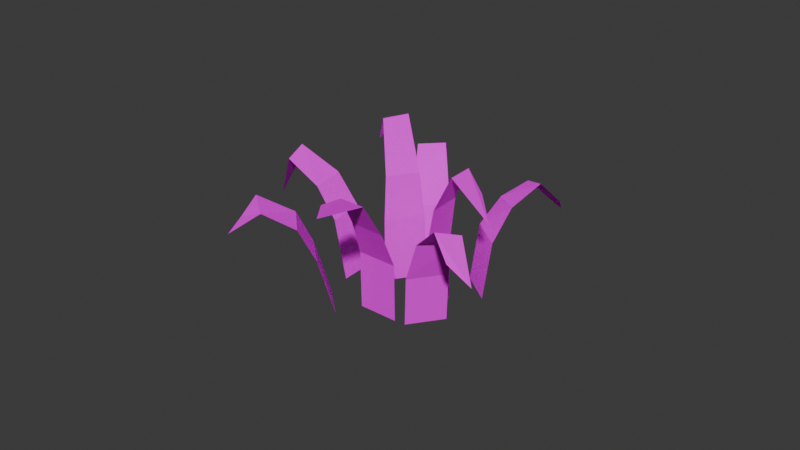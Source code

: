 # Source: weedsBurned.blend  (saved by Blender 4.1.24; exported with 4.5.12 LTS)
import bpy
from mathutils import Matrix  # noqa: F401  (used for matrix-valued properties, if any)

bpy.ops.wm.read_factory_settings(use_empty=True)
scene = bpy.context.scene
scene.name = 'Scene'

# ---- collections
col_collection = bpy.data.collections.new('Collection'); scene.collection.children.link(col_collection)

# ---- images (referenced by path relative to the original .blend; pixels are not part of the script)
import os
ASSET_DIR = os.environ.get("B2B_ASSET_DIR", "")  # directory of the original .blend (textures are referenced by path, not embedded)
HERE = os.path.dirname(os.path.abspath(__file__))  # packed textures are extracted next to this script under _unpacked/

def load_image(name, relpath, width, height, colorspace="sRGB"):
    """Load a texture the original file referenced (path relative to the .blend, or extracted next to this script)."""
    p = next((c for c in (os.path.join(HERE, relpath), os.path.join(ASSET_DIR, relpath)) if relpath and os.path.exists(c)), "")
    if p:
        img = bpy.data.images.load(p, check_existing=True)
        img.name = name
    else:  # same state as the original file: an image datablock whose file is absent (Cycles renders it pink)
        img = bpy.data.images.new(name, width, height)
        img.source = "FILE"
        img.filepath = "//" + (relpath or name)
    img.colorspace_settings.name = colorspace
    return img
img_plane_001_base_color = load_image('Plane.001 Base Color', 'weeds Burned Color V3.png', 1024, 1024, 'sRGB')

# ---- materials (node trees are filled in below, after node groups)
mat_material_001 = bpy.data.materials.new('Material.001')
mat_material_001.use_transparent_shadow = False

# ---- material node trees
mat_material_001.use_nodes = True; mat_material_001.node_tree.nodes.clear()
_N = mat_material_001.node_tree.nodes; _L = mat_material_001.node_tree.links
n0 = _N.new('ShaderNodeBsdfPrincipled'); n0.name = 'Principled BSDF'; n0.location = (10, 300)
n0.inputs[2].default_value = 1.0
n0.inputs[3].default_value = 1.0
n1 = _N.new('ShaderNodeOutputMaterial'); n1.name = 'Material Output'; n1.location = (300, 300)
n2 = _N.new('ShaderNodeTexImage'); n2.name = 'Image Texture'; n2.location = (-280, 280)
n2.image = img_plane_001_base_color
_L.new(n0.outputs[0], n1.inputs[0])
_L.new(n2.outputs[0], n0.inputs[0])
n1.is_active_output = True

# ---- world
world_world = bpy.data.worlds.new('World'); scene.world = world_world
world_world.use_nodes = True; world_world.node_tree.nodes.clear()
_N = world_world.node_tree.nodes; _L = world_world.node_tree.links
n0 = _N.new('ShaderNodeOutputWorld'); n0.name = 'World Output'; n0.location = (300, 300)
n1 = _N.new('ShaderNodeBackground'); n1.name = 'Background'; n1.location = (10, 300)
n1.inputs[0].default_value = (0.05088, 0.05088, 0.05088, 1.0)
_L.new(n1.outputs[0], n0.inputs[0])
n0.is_active_output = True
world_world.color = (0.05088, 0.05088, 0.05088)
world_world.use_sun_shadow = False
world_world.sun_shadow_jitter_overblur = 0.0

# ---- meshes
me_plane_011 = bpy.data.meshes.new('Plane.011')
me_plane_011.from_pydata([(-1.0, -1.0, -5.157e-08), (-1.0, 1.0, -4.412e-08), (1.0, -1.0, -7.509e-08), (1.0, 1.0, -6.764e-08), (0.9534, 2.563, 0.1185), (-0.6901, 2.674, 0.1142), (0.9322, 3.63, 0.4262), (-0.3489, 3.967, 0.4599), (0.8643, 2.593, 0.8671), (-0.05522, 3.236, 0.6938), (1.661, -1.285, -0.4425), (1.705, 1.296, -0.5308), (0.1341, -1.121, -0.1521), (0.1782, 1.46, -0.2403), (0.4964, 3.129, -0.256), (1.82, 2.986, -0.5079), (1.193, 4.454, -0.2163), (2.24, 4.341, -0.4154), (2.702, 2.969, 0.0449), (2.709, 3.594, -0.2536), (-2.658, -1.014, -0.406), (-2.677, 1.271, -0.4604), (-1.418, -0.9122, -0.05154), (-1.437, 1.372, -0.106), (-2.087, 2.877, -0.03624), (-3.135, 2.841, -0.3324), (-2.981, 4.314, 0.05409), (-3.769, 4.274, -0.1583), (-5.234, 4.943, 0.4315), (-4.802, 4.65, 0.08305), (-2.907, -1.287, -1.018), (-3.256, 0.9519, -1.231), (-1.391, -1.446, -1.31), (-1.877, 0.8787, -1.498), (-2.675, 2.084, -1.683), (-3.918, 2.079, -1.43), (-4.238, 2.862, -1.976), (-5.054, 2.738, -1.749), (-4.599, 1.759, -2.019), (-5.377, 1.024, -1.873), (0.5843, -1.438, -1.266), (0.8385, 0.7588, -1.451), (2.441, -1.38, -1.098), (2.616, 0.8144, -1.291), (2.677, 1.878, -1.47), (1.154, 1.774, -1.6), (2.876, 2.686, -1.762), (1.566, 2.526, -1.88), (3.241, 2.002, -1.978), (2.845, 1.255, -2.223), (3.061, -1.212, -0.717), (3.492, 1.042, -0.7914), (3.079, -1.045, -0.2663), (3.51, 1.209, -0.3408), (4.474, 2.441, -0.4319), (4.48, 2.171, -0.7916), (5.969, 3.081, -0.5359), (5.755, 2.733, -0.7838), (6.983, 2.263, -0.5182), (7.364, 1.625, -0.6442), (-3.806, -1.17, -0.7822), (-4.538, 0.981, -0.854), (-3.987, -0.9778, -0.3343), (-4.71, 1.133, -0.4343), (-5.507, 2.356, -0.5201), (-5.314, 2.305, -0.8893), (-7.051, 3.008, -0.6087), (-7.088, 3.179, -0.8948), (-8.527, 2.054, -0.7323), (-7.839, 2.473, -0.8437), (1.033, -1.557, -1.003), (1.077, 1.024, -1.091), (-0.9661, -1.524, -0.9886), (-0.9219, 1.057, -1.077), (-0.7751, 2.723, -1.181), (0.8995, 2.695, -1.193), (-0.6613, 4.624, -1.451), (0.5573, 4.721, -1.445), (-0.5417, 3.27, -1.739), (0.7326, 4.043, -1.616)], [], [(0, 2, 3, 1), (1, 3, 4, 5), (5, 4, 6, 7), (7, 6, 8, 9), (10, 11, 13, 12), (11, 15, 14, 13), (15, 17, 16, 14), (17, 19, 18, 16), (20, 22, 23, 21), (21, 23, 24, 25), (25, 24, 26, 27), (27, 26, 28, 29), (30, 31, 33, 32), (31, 35, 34, 33), (35, 37, 36, 34), (37, 39, 38, 36), (40, 41, 43, 42), (41, 45, 44, 43), (45, 47, 46, 44), (47, 49, 48, 46), (50, 51, 53, 52), (51, 55, 54, 53), (55, 57, 56, 54), (57, 59, 58, 56), (60, 62, 63, 61), (61, 63, 64, 65), (65, 64, 66, 67), (67, 66, 68, 69), (70, 72, 73, 71), (71, 73, 74, 75), (75, 74, 76, 77), (77, 76, 78, 79)])
_uv = me_plane_011.uv_layers.new(name='UVMap')
_uv.uv.foreach_set('vector', [0.004977, 0.004977, 0.1716, 0.005366, 0.1716, 0.1718, 0.004977, 0.1714, 0.004977, 0.1714, 0.1716, 0.1718, 0.1633, 0.2807, 0.0258, 0.2804, 0.0258, 0.2804, 0.1633, 0.2807, 0.1552, 0.3906, 0.04163, 0.3903, 0.04163, 0.3903, 0.1552, 0.3906, 0.1481, 0.5624, 0.07175, 0.4867, 0.5007, 0.0122, 0.5164, 0.1766, 0.644, 0.1693, 0.6283, 0.004977, 0.5164, 0.1766, 0.5249, 0.2856, 0.6355, 0.2793, 0.644, 0.1693, 0.5249, 0.2856, 0.5231, 0.38, 0.6105, 0.3751, 0.6355, 0.2793, 0.5231, 0.38, 0.5007, 0.4529, 0.5304, 0.5106, 0.6105, 0.3751, 0.6539, 0.01753, 0.7578, 0.004977, 0.7853, 0.1689, 0.6814, 0.1814, 0.6814, 0.1814, 0.7853, 0.1689, 0.7841, 0.2796, 0.697, 0.2901, 0.697, 0.2901, 0.7841, 0.2796, 0.7601, 0.3958, 0.6964, 0.4035, 0.6964, 0.4035, 0.7601, 0.3958, 0.6539, 0.5431, 0.6551, 0.4815, 0.7953, 0.05113, 0.8342, 0.2088, 0.9404, 0.1669, 0.9123, 0.004977, 0.8342, 0.2088, 0.8435, 0.2994, 0.9412, 0.2608, 0.9404, 0.1669, 0.8435, 0.2994, 0.8478, 0.3744, 0.9239, 0.3443, 0.9412, 0.2608, 0.8478, 0.3744, 0.7953, 0.4869, 0.8789, 0.4213, 0.9239, 0.3443, 0.1815, 0.5078, 0.1859, 0.6695, 0.3334, 0.688, 0.3356, 0.5271, 0.1859, 0.6695, 0.1995, 0.7519, 0.3253, 0.7677, 0.3334, 0.688, 0.1995, 0.7519, 0.2163, 0.8129, 0.3261, 0.8267, 0.3253, 0.7677, 0.2163, 0.8129, 0.287, 0.9191, 0.3356, 0.8811, 0.3261, 0.8267, 0.9512, 0.004977, 0.9563, 0.1725, 0.9943, 0.1824, 0.9891, 0.01493, 0.9563, 0.1725, 0.9599, 0.2837, 0.9907, 0.2918, 0.9943, 0.1824, 0.9599, 0.2837, 0.9598, 0.3826, 0.9826, 0.3886, 0.9907, 0.2918, 0.9598, 0.3826, 0.9512, 0.5028, 0.9706, 0.4666, 0.9826, 0.3886, 0.5845, 0.6779, 0.5453, 0.667, 0.5478, 0.5205, 0.5845, 0.5308, 0.5007, 0.5205, 0.5353, 0.5394, 0.5316, 0.6487, 0.5012, 0.6321, 0.5012, 0.6321, 0.5316, 0.6487, 0.5244, 0.7686, 0.5007, 0.7557, 0.5007, 0.7557, 0.5244, 0.7686, 0.5117, 0.8941, 0.5028, 0.8373, 0.1815, 0.006621, 0.3482, 0.004977, 0.3482, 0.1701, 0.1815, 0.1717, 0.1815, 0.1717, 0.3482, 0.1701, 0.3383, 0.2773, 0.1987, 0.2787, 0.1987, 0.2787, 0.3383, 0.2773, 0.3221, 0.3843, 0.22, 0.3853, 0.22, 0.3853, 0.3221, 0.3843, 0.3153, 0.4978, 0.2368, 0.4473])
me_plane_011.materials.append(mat_material_001)
me_plane_011.use_paint_bone_selection = False
me_plane_011.use_paint_mask = True
me_plane_011.update()

# ---- objects
ob_plane_001 = bpy.data.objects.new('Plane.001', me_plane_011)

# ---- transforms, parenting, visibility, modifiers, constraints
ob_plane_001.location = (0.4468, -0.2763, 0.02924)
ob_plane_001.rotation_euler = (1.701, -0.0147, 0.9239)
ob_plane_001.scale = (0.15, 0.1964, 0.6617)

# ---- collection membership
col_collection.objects.link(ob_plane_001)

# ---- scene / render settings (as saved in the file)
scene.frame_start = 1; scene.frame_end = 250; scene.frame_set(1)
scene.render.engine = 'BLENDER_EEVEE_NEXT'
scene.cycles.sampling_pattern = 'TABULATED_SOBOL'
scene.eevee.ray_tracing_options.trace_max_roughness = 0.0
bpy.context.view_layer.update()

# ---- added for rendering (the .blend has no active camera and no usable light): camera, sun
cam_auto = bpy.data.cameras.new('AutoCamera')
cam_auto.lens = 50.0
cam_auto.sensor_width = 36.0
cam_auto.clip_end = 1000.0
ob_auto_camera = bpy.data.objects.new('AutoCamera', cam_auto)
scene.collection.objects.link(ob_auto_camera)
ob_auto_camera.location = (4.50859, -5.43434, 3.96638)
ob_auto_camera.rotation_euler = (1.09748, -7.21219e-08, 0.694738)
scene.camera = ob_auto_camera
light_auto_sun = bpy.data.lights.new('AutoSun', 'SUN')
light_auto_sun.energy = 3.0
light_auto_sun.angle = 0.0523599
ob_auto_sun = bpy.data.objects.new('AutoSun', light_auto_sun)
scene.collection.objects.link(ob_auto_sun)
ob_auto_sun.rotation_euler = (0.872665, 0.174533, 0.523599)
bpy.context.view_layer.update()
